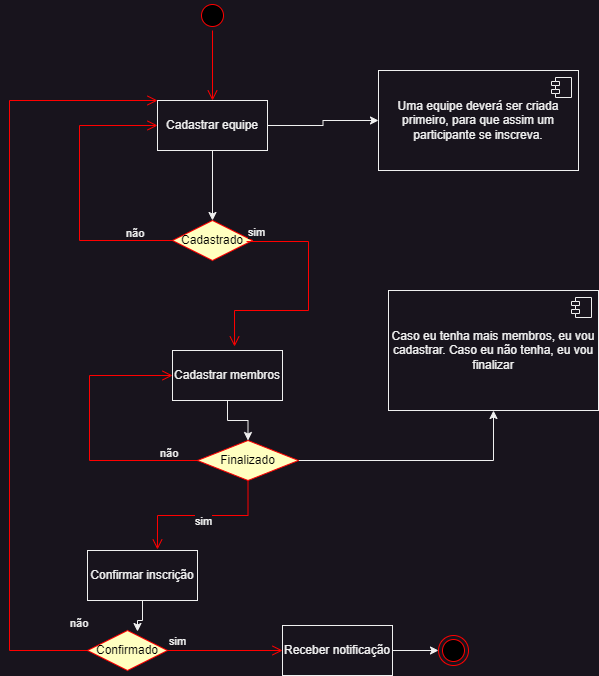

The diagram above was exported from draw.io. Its source (the exported page's mxGraphModel, read from the mxfile embedded in the PNG):
<mxGraphModel dx="1394" dy="789" grid="1" gridSize="10" guides="1" tooltips="1" connect="1" arrows="1" fold="1" page="1" pageScale="1" pageWidth="827" pageHeight="1169" math="0" shadow="0">
  <root>
    <mxCell id="0" />
    <mxCell id="1" parent="0" />
    <mxCell id="a39voBFkJG1yCjHfknZA-1" value="" style="ellipse;html=1;shape=startState;fillColor=#000000;strokeColor=#ff0000;" vertex="1" parent="1">
      <mxGeometry x="399" y="320" width="30" height="30" as="geometry" />
    </mxCell>
    <mxCell id="a39voBFkJG1yCjHfknZA-2" value="" style="edgeStyle=orthogonalEdgeStyle;html=1;verticalAlign=bottom;endArrow=open;endSize=8;strokeColor=#ff0000;rounded=0;entryX=0.5;entryY=0;entryDx=0;entryDy=0;" edge="1" source="a39voBFkJG1yCjHfknZA-1" parent="1" target="a39voBFkJG1yCjHfknZA-3">
      <mxGeometry relative="1" as="geometry">
        <mxPoint x="414" y="410" as="targetPoint" />
      </mxGeometry>
    </mxCell>
    <mxCell id="a39voBFkJG1yCjHfknZA-7" style="edgeStyle=orthogonalEdgeStyle;rounded=0;orthogonalLoop=1;jettySize=auto;html=1;" edge="1" parent="1" source="a39voBFkJG1yCjHfknZA-3" target="a39voBFkJG1yCjHfknZA-4">
      <mxGeometry relative="1" as="geometry" />
    </mxCell>
    <mxCell id="a39voBFkJG1yCjHfknZA-30" style="edgeStyle=orthogonalEdgeStyle;rounded=0;orthogonalLoop=1;jettySize=auto;html=1;" edge="1" parent="1" source="a39voBFkJG1yCjHfknZA-3" target="a39voBFkJG1yCjHfknZA-28">
      <mxGeometry relative="1" as="geometry" />
    </mxCell>
    <mxCell id="a39voBFkJG1yCjHfknZA-3" value="Cadastrar equipe" style="html=1;whiteSpace=wrap;" vertex="1" parent="1">
      <mxGeometry x="359" y="420" width="110" height="50" as="geometry" />
    </mxCell>
    <mxCell id="a39voBFkJG1yCjHfknZA-4" value="Cadastrado" style="rhombus;whiteSpace=wrap;html=1;fontColor=#000000;fillColor=#ffffc0;strokeColor=#ff0000;" vertex="1" parent="1">
      <mxGeometry x="374" y="540" width="80" height="40" as="geometry" />
    </mxCell>
    <mxCell id="a39voBFkJG1yCjHfknZA-5" value="sim" style="edgeStyle=orthogonalEdgeStyle;html=1;align=left;verticalAlign=bottom;endArrow=open;endSize=8;strokeColor=#ff0000;rounded=0;entryX=0.564;entryY=-0.08;entryDx=0;entryDy=0;entryPerimeter=0;exitX=0.925;exitY=0.525;exitDx=0;exitDy=0;exitPerimeter=0;" edge="1" source="a39voBFkJG1yCjHfknZA-4" parent="1" target="a39voBFkJG1yCjHfknZA-8">
      <mxGeometry x="-1" relative="1" as="geometry">
        <mxPoint x="500" y="660" as="targetPoint" />
        <mxPoint x="470" y="560" as="sourcePoint" />
        <Array as="points">
          <mxPoint x="510" y="561" />
          <mxPoint x="510" y="630" />
          <mxPoint x="436" y="630" />
        </Array>
      </mxGeometry>
    </mxCell>
    <mxCell id="a39voBFkJG1yCjHfknZA-6" value="não" style="edgeStyle=orthogonalEdgeStyle;html=1;align=left;verticalAlign=top;endArrow=open;endSize=8;strokeColor=#ff0000;rounded=0;" edge="1" source="a39voBFkJG1yCjHfknZA-4" parent="1" target="a39voBFkJG1yCjHfknZA-3">
      <mxGeometry x="-0.6658" y="-20" relative="1" as="geometry">
        <mxPoint x="280" y="420" as="targetPoint" />
        <Array as="points">
          <mxPoint x="281" y="560" />
          <mxPoint x="281" y="445" />
        </Array>
        <mxPoint as="offset" />
      </mxGeometry>
    </mxCell>
    <mxCell id="a39voBFkJG1yCjHfknZA-13" style="edgeStyle=orthogonalEdgeStyle;rounded=0;orthogonalLoop=1;jettySize=auto;html=1;entryX=0.5;entryY=0;entryDx=0;entryDy=0;" edge="1" parent="1" source="a39voBFkJG1yCjHfknZA-8" target="a39voBFkJG1yCjHfknZA-9">
      <mxGeometry relative="1" as="geometry" />
    </mxCell>
    <mxCell id="a39voBFkJG1yCjHfknZA-8" value="Cadastrar membros" style="html=1;whiteSpace=wrap;" vertex="1" parent="1">
      <mxGeometry x="374" y="670" width="110" height="50" as="geometry" />
    </mxCell>
    <mxCell id="a39voBFkJG1yCjHfknZA-26" style="edgeStyle=orthogonalEdgeStyle;rounded=0;orthogonalLoop=1;jettySize=auto;html=1;" edge="1" parent="1" source="a39voBFkJG1yCjHfknZA-9" target="a39voBFkJG1yCjHfknZA-23">
      <mxGeometry relative="1" as="geometry" />
    </mxCell>
    <mxCell id="a39voBFkJG1yCjHfknZA-9" value="Finalizado" style="rhombus;whiteSpace=wrap;html=1;fontColor=#000000;fillColor=#ffffc0;strokeColor=#ff0000;" vertex="1" parent="1">
      <mxGeometry x="399" y="760" width="101" height="40" as="geometry" />
    </mxCell>
    <mxCell id="a39voBFkJG1yCjHfknZA-10" value="sim" style="edgeStyle=orthogonalEdgeStyle;html=1;align=left;verticalAlign=bottom;endArrow=open;endSize=8;strokeColor=#ff0000;rounded=0;entryX=0.636;entryY=-0.02;entryDx=0;entryDy=0;entryPerimeter=0;" edge="1" source="a39voBFkJG1yCjHfknZA-9" parent="1" target="a39voBFkJG1yCjHfknZA-14">
      <mxGeometry x="0.1234" y="15" relative="1" as="geometry">
        <mxPoint x="480" y="860" as="targetPoint" />
        <mxPoint as="offset" />
      </mxGeometry>
    </mxCell>
    <mxCell id="a39voBFkJG1yCjHfknZA-11" value="não" style="edgeStyle=orthogonalEdgeStyle;html=1;align=left;verticalAlign=top;endArrow=open;endSize=8;strokeColor=#ff0000;rounded=0;entryX=0;entryY=0.5;entryDx=0;entryDy=0;" edge="1" source="a39voBFkJG1yCjHfknZA-9" parent="1" target="a39voBFkJG1yCjHfknZA-8">
      <mxGeometry x="-0.7174" y="-20" relative="1" as="geometry">
        <mxPoint x="290" y="690" as="targetPoint" />
        <Array as="points">
          <mxPoint x="291" y="780" />
          <mxPoint x="291" y="695" />
        </Array>
        <mxPoint as="offset" />
      </mxGeometry>
    </mxCell>
    <mxCell id="a39voBFkJG1yCjHfknZA-19" style="edgeStyle=orthogonalEdgeStyle;rounded=0;orthogonalLoop=1;jettySize=auto;html=1;entryX=0.625;entryY=0.025;entryDx=0;entryDy=0;entryPerimeter=0;" edge="1" parent="1" source="a39voBFkJG1yCjHfknZA-14" target="a39voBFkJG1yCjHfknZA-15">
      <mxGeometry relative="1" as="geometry" />
    </mxCell>
    <mxCell id="a39voBFkJG1yCjHfknZA-14" value="Confirmar inscrição" style="html=1;whiteSpace=wrap;" vertex="1" parent="1">
      <mxGeometry x="289" y="870" width="110" height="50" as="geometry" />
    </mxCell>
    <mxCell id="a39voBFkJG1yCjHfknZA-15" value="Confirmado" style="rhombus;whiteSpace=wrap;html=1;fontColor=#000000;fillColor=#ffffc0;strokeColor=#ff0000;" vertex="1" parent="1">
      <mxGeometry x="289" y="950" width="80" height="40" as="geometry" />
    </mxCell>
    <mxCell id="a39voBFkJG1yCjHfknZA-16" value="sim" style="edgeStyle=orthogonalEdgeStyle;html=1;align=left;verticalAlign=bottom;endArrow=open;endSize=8;strokeColor=#ff0000;rounded=0;entryX=0;entryY=0.5;entryDx=0;entryDy=0;" edge="1" source="a39voBFkJG1yCjHfknZA-15" parent="1" target="a39voBFkJG1yCjHfknZA-20">
      <mxGeometry x="-1" relative="1" as="geometry">
        <mxPoint x="469" y="970" as="targetPoint" />
      </mxGeometry>
    </mxCell>
    <mxCell id="a39voBFkJG1yCjHfknZA-17" value="não" style="edgeStyle=orthogonalEdgeStyle;html=1;align=left;verticalAlign=top;endArrow=open;endSize=8;strokeColor=#ff0000;rounded=0;entryX=0;entryY=0;entryDx=0;entryDy=0;" edge="1" source="a39voBFkJG1yCjHfknZA-15" parent="1" target="a39voBFkJG1yCjHfknZA-3">
      <mxGeometry x="-0.951" y="-40" relative="1" as="geometry">
        <mxPoint x="210" y="400" as="targetPoint" />
        <Array as="points">
          <mxPoint x="211" y="970" />
          <mxPoint x="211" y="420" />
        </Array>
        <mxPoint as="offset" />
      </mxGeometry>
    </mxCell>
    <mxCell id="a39voBFkJG1yCjHfknZA-22" style="edgeStyle=orthogonalEdgeStyle;rounded=0;orthogonalLoop=1;jettySize=auto;html=1;entryX=0;entryY=0.5;entryDx=0;entryDy=0;" edge="1" parent="1" source="a39voBFkJG1yCjHfknZA-20" target="a39voBFkJG1yCjHfknZA-21">
      <mxGeometry relative="1" as="geometry" />
    </mxCell>
    <mxCell id="a39voBFkJG1yCjHfknZA-20" value="Receber notificação" style="html=1;whiteSpace=wrap;" vertex="1" parent="1">
      <mxGeometry x="484" y="945" width="110" height="50" as="geometry" />
    </mxCell>
    <mxCell id="a39voBFkJG1yCjHfknZA-21" value="" style="ellipse;html=1;shape=endState;fillColor=#000000;strokeColor=#ff0000;" vertex="1" parent="1">
      <mxGeometry x="640" y="955" width="30" height="30" as="geometry" />
    </mxCell>
    <mxCell id="a39voBFkJG1yCjHfknZA-23" value="Caso eu tenha mais membros, eu vou cadastrar. Caso eu não tenha, eu vou finalizar" style="html=1;dropTarget=0;whiteSpace=wrap;" vertex="1" parent="1">
      <mxGeometry x="590" y="610" width="210" height="120" as="geometry" />
    </mxCell>
    <mxCell id="a39voBFkJG1yCjHfknZA-24" value="" style="shape=module;jettyWidth=8;jettyHeight=4;" vertex="1" parent="a39voBFkJG1yCjHfknZA-23">
      <mxGeometry x="1" width="20" height="20" relative="1" as="geometry">
        <mxPoint x="-27" y="7" as="offset" />
      </mxGeometry>
    </mxCell>
    <mxCell id="a39voBFkJG1yCjHfknZA-28" value="Uma equipe deverá ser criada primeiro, para que assim um participante se inscreva." style="html=1;dropTarget=0;whiteSpace=wrap;" vertex="1" parent="1">
      <mxGeometry x="580" y="390" width="200" height="100" as="geometry" />
    </mxCell>
    <mxCell id="a39voBFkJG1yCjHfknZA-29" value="" style="shape=module;jettyWidth=8;jettyHeight=4;" vertex="1" parent="a39voBFkJG1yCjHfknZA-28">
      <mxGeometry x="1" width="20" height="20" relative="1" as="geometry">
        <mxPoint x="-27" y="7" as="offset" />
      </mxGeometry>
    </mxCell>
  </root>
</mxGraphModel>